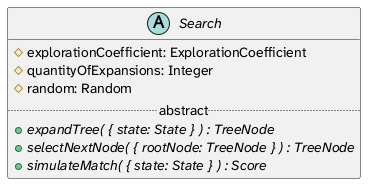

The diagram above was rendered by PlantUML. Its source (embedded in the PNG):
@startuml simplified_class_diagram_of_package_search_showing_class_search

skinparam linetype ortho
skinparam packageStyle rectangle
skinparam PackageBorderColor transparent
skinparam PackageBackgroundColor #EEEEEE
skinparam defaultFontName "Atkinson Hyperlegible Next"

hide empty members

' left to right direction

!function $type($name)
!return "struct " + $name + " << (T,lavender) >>"
!endfunction


abstract class Search {
  # explorationCoefficient: ExplorationCoefficient
  # quantityOfExpansions: Integer
  # random: Random
  ..abstract..
  + {abstract} expandTree( { state: State } ) : TreeNode
  + {abstract} selectNextNode( { rootNode: TreeNode } ) : TreeNode
  + {abstract} simulateMatch( { state: State } ) : Score
}


@enduml